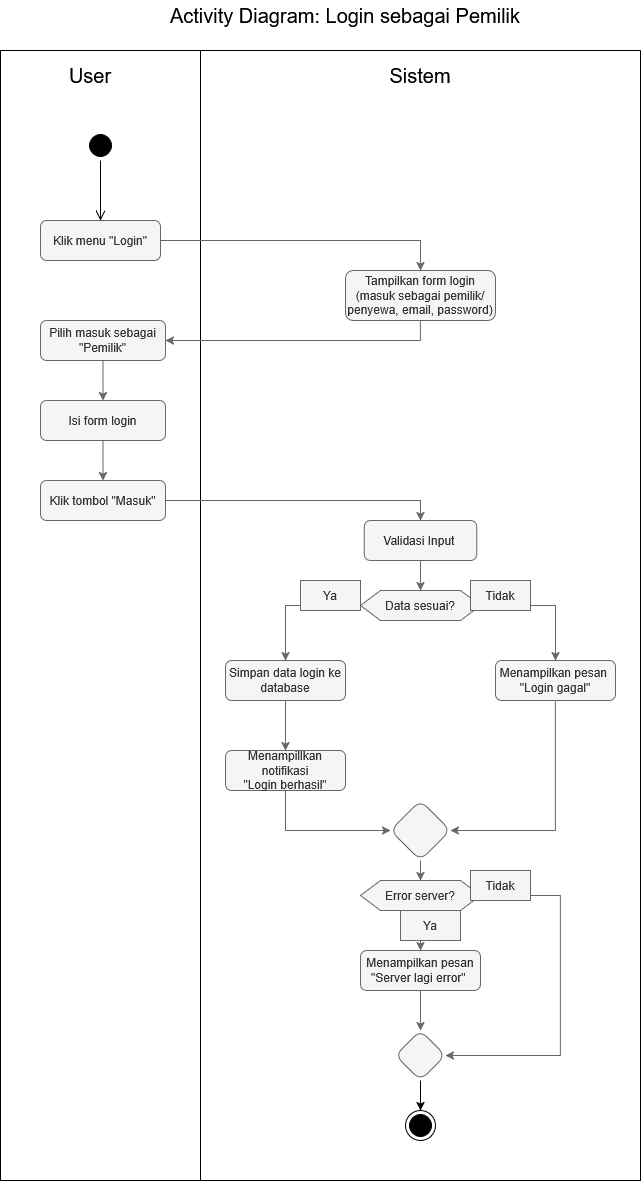

The diagram above was exported from draw.io. Its source (the exported page's mxGraphModel, read from the mxfile embedded in the PNG):
<mxGraphModel dx="946" dy="648" grid="1" gridSize="10" guides="1" tooltips="1" connect="1" arrows="1" fold="1" page="1" pageScale="1" pageWidth="850" pageHeight="1100" math="0" shadow="0">
  <root>
    <mxCell id="0" />
    <mxCell id="1" parent="0" />
    <mxCell id="d6RavomjhMJTkISaK_dU-1" value="&lt;font style=&quot;font-size: 20px;&quot;&gt;Activity Diagram: Login sebagai Pemilik&lt;/font&gt;" style="text;html=1;whiteSpace=wrap;strokeColor=none;fillColor=none;align=center;verticalAlign=middle;rounded=0;" parent="1" vertex="1">
      <mxGeometry x="240" y="150" width="370" height="30" as="geometry" />
    </mxCell>
    <mxCell id="MveZraFTXviBqcXqjueB-1" value="" style="swimlane;startSize=0;" parent="1" vertex="1">
      <mxGeometry x="80" y="200" width="200" height="1130" as="geometry" />
    </mxCell>
    <mxCell id="MveZraFTXviBqcXqjueB-3" value="" style="ellipse;html=1;shape=startState;fillColor=#000000;strokeColor=light-dark(#000000, #ff9090);" parent="MveZraFTXviBqcXqjueB-1" vertex="1">
      <mxGeometry x="85" y="80" width="30" height="30" as="geometry" />
    </mxCell>
    <mxCell id="MveZraFTXviBqcXqjueB-4" value="" style="edgeStyle=orthogonalEdgeStyle;html=1;verticalAlign=bottom;endArrow=open;endSize=8;strokeColor=light-dark(#000000, #ff9090);rounded=0;" parent="MveZraFTXviBqcXqjueB-1" source="MveZraFTXviBqcXqjueB-3" edge="1">
      <mxGeometry relative="1" as="geometry">
        <mxPoint x="100" y="170" as="targetPoint" />
      </mxGeometry>
    </mxCell>
    <mxCell id="XuNHVH7lZnHIZNmTnTe1-1" value="Klik menu &quot;Login&quot;" style="rounded=1;whiteSpace=wrap;html=1;fillColor=#f5f5f5;fontColor=#333333;strokeColor=#666666;" parent="MveZraFTXviBqcXqjueB-1" vertex="1">
      <mxGeometry x="40" y="170" width="120" height="40" as="geometry" />
    </mxCell>
    <mxCell id="LJsi6EOjcEIEJTNPXaWM-4" value="" style="edgeStyle=orthogonalEdgeStyle;rounded=0;orthogonalLoop=1;jettySize=auto;html=1;fillColor=#f5f5f5;strokeColor=#666666;" parent="MveZraFTXviBqcXqjueB-1" source="LJsi6EOjcEIEJTNPXaWM-1" target="LJsi6EOjcEIEJTNPXaWM-3" edge="1">
      <mxGeometry relative="1" as="geometry" />
    </mxCell>
    <mxCell id="LJsi6EOjcEIEJTNPXaWM-1" value="Pilih masuk sebagai &quot;Pemilik&quot;" style="rounded=1;whiteSpace=wrap;html=1;fillColor=#f5f5f5;fontColor=#333333;strokeColor=#666666;" parent="MveZraFTXviBqcXqjueB-1" vertex="1">
      <mxGeometry x="40" y="270" width="125" height="40" as="geometry" />
    </mxCell>
    <mxCell id="LJsi6EOjcEIEJTNPXaWM-6" value="" style="edgeStyle=orthogonalEdgeStyle;rounded=0;orthogonalLoop=1;jettySize=auto;html=1;fillColor=#f5f5f5;strokeColor=#666666;" parent="MveZraFTXviBqcXqjueB-1" source="LJsi6EOjcEIEJTNPXaWM-3" target="LJsi6EOjcEIEJTNPXaWM-5" edge="1">
      <mxGeometry relative="1" as="geometry" />
    </mxCell>
    <mxCell id="LJsi6EOjcEIEJTNPXaWM-3" value="Isi form login" style="rounded=1;whiteSpace=wrap;html=1;fillColor=#f5f5f5;fontColor=#333333;strokeColor=#666666;" parent="MveZraFTXviBqcXqjueB-1" vertex="1">
      <mxGeometry x="40" y="350" width="125" height="40" as="geometry" />
    </mxCell>
    <mxCell id="LJsi6EOjcEIEJTNPXaWM-5" value="Klik tombol &quot;Masuk&quot;" style="rounded=1;whiteSpace=wrap;html=1;fillColor=#f5f5f5;fontColor=#333333;strokeColor=#666666;" parent="MveZraFTXviBqcXqjueB-1" vertex="1">
      <mxGeometry x="40" y="430" width="125" height="40" as="geometry" />
    </mxCell>
    <mxCell id="MveZraFTXviBqcXqjueB-2" value="" style="swimlane;startSize=0;" parent="1" vertex="1">
      <mxGeometry x="280" y="200" width="440" height="1130" as="geometry" />
    </mxCell>
    <mxCell id="XuNHVH7lZnHIZNmTnTe1-2" value="Tampilkan form login (masuk sebagai pemilik/penyewa, email, password)" style="rounded=1;whiteSpace=wrap;html=1;fillColor=#f5f5f5;fontColor=#333333;strokeColor=#666666;" parent="MveZraFTXviBqcXqjueB-2" vertex="1">
      <mxGeometry x="145" y="220" width="150" height="50" as="geometry" />
    </mxCell>
    <mxCell id="-EwF_lu49Qgox3O0VSGi-1" style="edgeStyle=orthogonalEdgeStyle;rounded=0;orthogonalLoop=1;jettySize=auto;html=1;exitX=0.5;exitY=1;exitDx=0;exitDy=0;entryX=0.5;entryY=0;entryDx=0;entryDy=0;fillColor=#f5f5f5;strokeColor=#666666;" parent="MveZraFTXviBqcXqjueB-2" source="LJsi6EOjcEIEJTNPXaWM-7" target="LJsi6EOjcEIEJTNPXaWM-11" edge="1">
      <mxGeometry relative="1" as="geometry" />
    </mxCell>
    <mxCell id="LJsi6EOjcEIEJTNPXaWM-7" value="Validasi Input&amp;nbsp;" style="rounded=1;whiteSpace=wrap;html=1;fillColor=#f5f5f5;fontColor=#333333;strokeColor=#666666;" parent="MveZraFTXviBqcXqjueB-2" vertex="1">
      <mxGeometry x="163.75" y="470" width="112.5" height="40" as="geometry" />
    </mxCell>
    <mxCell id="-EwF_lu49Qgox3O0VSGi-3" value="" style="edgeStyle=orthogonalEdgeStyle;rounded=0;orthogonalLoop=1;jettySize=auto;html=1;fillColor=#f5f5f5;strokeColor=#666666;" parent="MveZraFTXviBqcXqjueB-2" source="LJsi6EOjcEIEJTNPXaWM-11" target="-EwF_lu49Qgox3O0VSGi-2" edge="1">
      <mxGeometry relative="1" as="geometry" />
    </mxCell>
    <mxCell id="-EwF_lu49Qgox3O0VSGi-5" value="" style="edgeStyle=orthogonalEdgeStyle;rounded=0;orthogonalLoop=1;jettySize=auto;html=1;fillColor=#f5f5f5;strokeColor=#666666;" parent="MveZraFTXviBqcXqjueB-2" source="LJsi6EOjcEIEJTNPXaWM-11" target="-EwF_lu49Qgox3O0VSGi-4" edge="1">
      <mxGeometry relative="1" as="geometry" />
    </mxCell>
    <mxCell id="LJsi6EOjcEIEJTNPXaWM-11" value="Data sesuai?" style="shape=hexagon;perimeter=hexagonPerimeter2;whiteSpace=wrap;html=1;fixedSize=1;fillColor=#f5f5f5;fontColor=#333333;strokeColor=#666666;" parent="MveZraFTXviBqcXqjueB-2" vertex="1">
      <mxGeometry x="160" y="540" width="120" height="30" as="geometry" />
    </mxCell>
    <mxCell id="-EwF_lu49Qgox3O0VSGi-9" value="" style="edgeStyle=orthogonalEdgeStyle;rounded=0;orthogonalLoop=1;jettySize=auto;html=1;fillColor=#f5f5f5;strokeColor=#666666;" parent="MveZraFTXviBqcXqjueB-2" source="-EwF_lu49Qgox3O0VSGi-2" target="-EwF_lu49Qgox3O0VSGi-8" edge="1">
      <mxGeometry relative="1" as="geometry" />
    </mxCell>
    <mxCell id="-EwF_lu49Qgox3O0VSGi-2" value="Simpan data login ke database" style="rounded=1;whiteSpace=wrap;html=1;fillColor=#f5f5f5;fontColor=#333333;strokeColor=#666666;" parent="MveZraFTXviBqcXqjueB-2" vertex="1">
      <mxGeometry x="25" y="610" width="120" height="40" as="geometry" />
    </mxCell>
    <mxCell id="3lx62ZFtZ5aysJH71gKT-3" style="edgeStyle=orthogonalEdgeStyle;rounded=0;orthogonalLoop=1;jettySize=auto;html=1;exitX=0.5;exitY=1;exitDx=0;exitDy=0;entryX=1;entryY=0.5;entryDx=0;entryDy=0;fillColor=#f5f5f5;strokeColor=#666666;" parent="MveZraFTXviBqcXqjueB-2" source="-EwF_lu49Qgox3O0VSGi-4" target="3lx62ZFtZ5aysJH71gKT-1" edge="1">
      <mxGeometry relative="1" as="geometry" />
    </mxCell>
    <mxCell id="-EwF_lu49Qgox3O0VSGi-4" value="&lt;div&gt;Menampilkan pesan&amp;nbsp;&lt;/div&gt;&lt;div&gt;&quot;Login gagal&quot;&lt;/div&gt;" style="rounded=1;whiteSpace=wrap;html=1;fillColor=#f5f5f5;fontColor=#333333;strokeColor=#666666;" parent="MveZraFTXviBqcXqjueB-2" vertex="1">
      <mxGeometry x="295" y="610" width="120" height="40" as="geometry" />
    </mxCell>
    <mxCell id="3lx62ZFtZ5aysJH71gKT-2" value="" style="edgeStyle=orthogonalEdgeStyle;rounded=0;orthogonalLoop=1;jettySize=auto;html=1;exitX=0.5;exitY=1;exitDx=0;exitDy=0;entryX=0;entryY=0.5;entryDx=0;entryDy=0;fillColor=#f5f5f5;strokeColor=#666666;" parent="MveZraFTXviBqcXqjueB-2" source="-EwF_lu49Qgox3O0VSGi-8" target="3lx62ZFtZ5aysJH71gKT-1" edge="1">
      <mxGeometry relative="1" as="geometry" />
    </mxCell>
    <mxCell id="-EwF_lu49Qgox3O0VSGi-8" value="&lt;div&gt;Menampillkan notifikasi&lt;/div&gt;&lt;div&gt;&quot;Login berhasil&quot;&lt;/div&gt;" style="rounded=1;whiteSpace=wrap;html=1;fillColor=#f5f5f5;fontColor=#333333;strokeColor=#666666;" parent="MveZraFTXviBqcXqjueB-2" vertex="1">
      <mxGeometry x="25" y="700" width="120" height="40" as="geometry" />
    </mxCell>
    <mxCell id="rA3K0KLRYE3DKYygmWJk-1" style="edgeStyle=orthogonalEdgeStyle;rounded=0;orthogonalLoop=1;jettySize=auto;html=1;exitX=0.5;exitY=1;exitDx=0;exitDy=0;entryX=0.5;entryY=0;entryDx=0;entryDy=0;fillColor=#f5f5f5;strokeColor=#666666;" parent="MveZraFTXviBqcXqjueB-2" source="3lx62ZFtZ5aysJH71gKT-1" target="PaGZQObmcZrVdurXf3I3-2" edge="1">
      <mxGeometry relative="1" as="geometry" />
    </mxCell>
    <mxCell id="3lx62ZFtZ5aysJH71gKT-1" value="" style="rhombus;whiteSpace=wrap;html=1;rounded=1;fillColor=#f5f5f5;fontColor=#333333;strokeColor=#666666;" parent="MveZraFTXviBqcXqjueB-2" vertex="1">
      <mxGeometry x="190" y="750" width="60" height="60" as="geometry" />
    </mxCell>
    <mxCell id="Knefdzyd-JsnFQMkHW0m-2" style="edgeStyle=orthogonalEdgeStyle;rounded=0;orthogonalLoop=1;jettySize=auto;html=1;exitX=0.5;exitY=1;exitDx=0;exitDy=0;entryX=0.5;entryY=0;entryDx=0;entryDy=0;fillColor=#f5f5f5;strokeColor=#666666;" parent="MveZraFTXviBqcXqjueB-2" source="PaGZQObmcZrVdurXf3I3-2" target="Knefdzyd-JsnFQMkHW0m-1" edge="1">
      <mxGeometry relative="1" as="geometry" />
    </mxCell>
    <mxCell id="pe4WjZHY24p6zh-5Lm4t-1" style="edgeStyle=orthogonalEdgeStyle;rounded=0;orthogonalLoop=1;jettySize=auto;html=1;exitX=1;exitY=0.5;exitDx=0;exitDy=0;entryX=1;entryY=0.5;entryDx=0;entryDy=0;fillColor=#f5f5f5;strokeColor=#666666;" parent="MveZraFTXviBqcXqjueB-2" source="PaGZQObmcZrVdurXf3I3-2" target="j8K5Lr9FgwC-6WNui-5P-1" edge="1">
      <mxGeometry relative="1" as="geometry">
        <Array as="points">
          <mxPoint x="360" y="845" />
          <mxPoint x="360" y="1005" />
        </Array>
      </mxGeometry>
    </mxCell>
    <mxCell id="PaGZQObmcZrVdurXf3I3-2" value="Error server?" style="shape=hexagon;perimeter=hexagonPerimeter2;whiteSpace=wrap;html=1;fixedSize=1;fillColor=#f5f5f5;fontColor=#333333;strokeColor=#666666;" parent="MveZraFTXviBqcXqjueB-2" vertex="1">
      <mxGeometry x="160" y="830" width="120" height="30" as="geometry" />
    </mxCell>
    <mxCell id="j8K5Lr9FgwC-6WNui-5P-2" value="" style="edgeStyle=orthogonalEdgeStyle;rounded=0;orthogonalLoop=1;jettySize=auto;html=1;fillColor=#f5f5f5;strokeColor=#666666;" parent="MveZraFTXviBqcXqjueB-2" source="Knefdzyd-JsnFQMkHW0m-1" target="j8K5Lr9FgwC-6WNui-5P-1" edge="1">
      <mxGeometry relative="1" as="geometry" />
    </mxCell>
    <mxCell id="Knefdzyd-JsnFQMkHW0m-1" value="&lt;div&gt;Menampilkan pesan&lt;/div&gt;&lt;div&gt;&quot;Server lagi error&quot;&amp;nbsp;&lt;/div&gt;" style="rounded=1;whiteSpace=wrap;html=1;fillColor=#f5f5f5;fontColor=#333333;strokeColor=#666666;" parent="MveZraFTXviBqcXqjueB-2" vertex="1">
      <mxGeometry x="160" y="900" width="120" height="40" as="geometry" />
    </mxCell>
    <mxCell id="j8K5Lr9FgwC-6WNui-5P-4" style="edgeStyle=orthogonalEdgeStyle;rounded=0;orthogonalLoop=1;jettySize=auto;html=1;exitX=0.5;exitY=1;exitDx=0;exitDy=0;entryX=0.5;entryY=0;entryDx=0;entryDy=0;" parent="MveZraFTXviBqcXqjueB-2" source="j8K5Lr9FgwC-6WNui-5P-1" target="j8K5Lr9FgwC-6WNui-5P-3" edge="1">
      <mxGeometry relative="1" as="geometry" />
    </mxCell>
    <mxCell id="j8K5Lr9FgwC-6WNui-5P-1" value="" style="rhombus;whiteSpace=wrap;html=1;rounded=1;fillColor=#f5f5f5;fontColor=#333333;strokeColor=#666666;" parent="MveZraFTXviBqcXqjueB-2" vertex="1">
      <mxGeometry x="195" y="980" width="50" height="50" as="geometry" />
    </mxCell>
    <mxCell id="j8K5Lr9FgwC-6WNui-5P-3" value="" style="ellipse;html=1;shape=endState;fillColor=#000000;strokeColor=light-dark(#000000, #ff9090);" parent="MveZraFTXviBqcXqjueB-2" vertex="1">
      <mxGeometry x="205" y="1060" width="30" height="30" as="geometry" />
    </mxCell>
    <mxCell id="XuNHVH7lZnHIZNmTnTe1-3" value="" style="edgeStyle=orthogonalEdgeStyle;rounded=0;orthogonalLoop=1;jettySize=auto;html=1;fillColor=#f5f5f5;strokeColor=#666666;" parent="1" source="XuNHVH7lZnHIZNmTnTe1-1" target="XuNHVH7lZnHIZNmTnTe1-2" edge="1">
      <mxGeometry relative="1" as="geometry" />
    </mxCell>
    <mxCell id="LJsi6EOjcEIEJTNPXaWM-2" value="" style="edgeStyle=orthogonalEdgeStyle;rounded=0;orthogonalLoop=1;jettySize=auto;html=1;exitX=0.5;exitY=1;exitDx=0;exitDy=0;fillColor=#f5f5f5;strokeColor=#666666;" parent="1" source="XuNHVH7lZnHIZNmTnTe1-2" target="LJsi6EOjcEIEJTNPXaWM-1" edge="1">
      <mxGeometry relative="1" as="geometry" />
    </mxCell>
    <mxCell id="LJsi6EOjcEIEJTNPXaWM-8" value="" style="edgeStyle=orthogonalEdgeStyle;rounded=0;orthogonalLoop=1;jettySize=auto;html=1;entryX=0.5;entryY=0;entryDx=0;entryDy=0;fillColor=#f5f5f5;strokeColor=#666666;" parent="1" source="LJsi6EOjcEIEJTNPXaWM-5" target="LJsi6EOjcEIEJTNPXaWM-7" edge="1">
      <mxGeometry relative="1" as="geometry" />
    </mxCell>
    <mxCell id="-EwF_lu49Qgox3O0VSGi-6" value="Ya" style="text;html=1;whiteSpace=wrap;strokeColor=#666666;fillColor=#f5f5f5;align=center;verticalAlign=middle;rounded=0;fontColor=#333333;" parent="1" vertex="1">
      <mxGeometry x="380" y="730" width="60" height="30" as="geometry" />
    </mxCell>
    <mxCell id="-EwF_lu49Qgox3O0VSGi-7" value="Tidak" style="text;html=1;whiteSpace=wrap;strokeColor=#666666;fillColor=#f5f5f5;align=center;verticalAlign=middle;rounded=0;fontColor=#333333;" parent="1" vertex="1">
      <mxGeometry x="550" y="730" width="60" height="30" as="geometry" />
    </mxCell>
    <mxCell id="FM4qg2XDogyhBo4_mEj--1" value="Tidak" style="text;html=1;whiteSpace=wrap;strokeColor=#666666;fillColor=#f5f5f5;align=center;verticalAlign=middle;rounded=0;fontColor=#333333;" parent="1" vertex="1">
      <mxGeometry x="550" y="1020" width="60" height="30" as="geometry" />
    </mxCell>
    <mxCell id="FM4qg2XDogyhBo4_mEj--2" value="Ya" style="text;html=1;whiteSpace=wrap;strokeColor=#666666;fillColor=#f5f5f5;align=center;verticalAlign=middle;rounded=0;fontColor=#333333;" parent="1" vertex="1">
      <mxGeometry x="480" y="1060" width="60" height="30" as="geometry" />
    </mxCell>
    <mxCell id="FM4qg2XDogyhBo4_mEj--3" value="&lt;font style=&quot;font-size: 20px;&quot;&gt;User&lt;/font&gt;" style="text;html=1;whiteSpace=wrap;strokeColor=none;fillColor=none;align=center;verticalAlign=middle;rounded=0;" parent="1" vertex="1">
      <mxGeometry x="140" y="210" width="60" height="30" as="geometry" />
    </mxCell>
    <mxCell id="FM4qg2XDogyhBo4_mEj--4" value="&lt;font style=&quot;font-size: 20px;&quot;&gt;Sistem&lt;/font&gt;" style="text;html=1;whiteSpace=wrap;strokeColor=none;fillColor=none;align=center;verticalAlign=middle;rounded=0;" parent="1" vertex="1">
      <mxGeometry x="470" y="210" width="60" height="30" as="geometry" />
    </mxCell>
  </root>
</mxGraphModel>